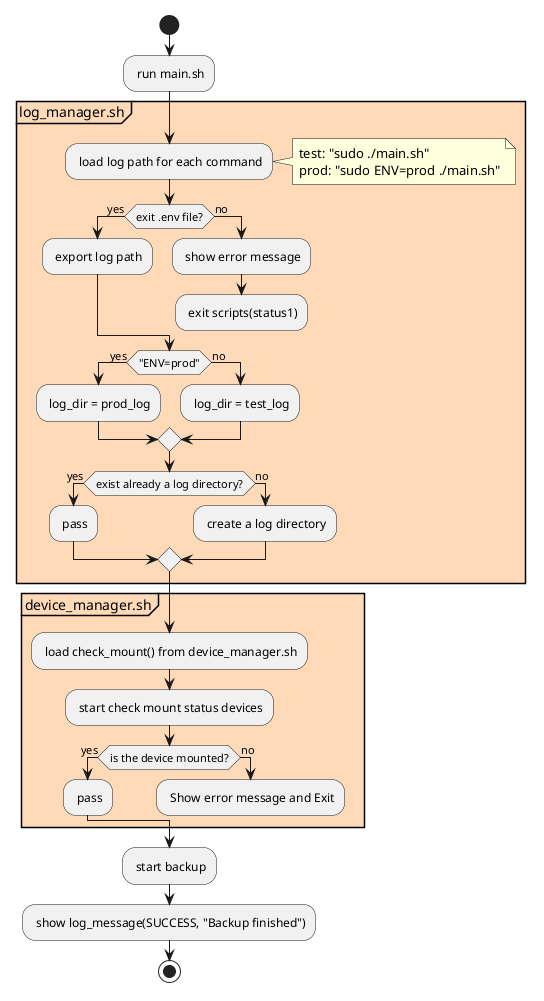

The diagram above was rendered by PlantUML. Its source (embedded in the PNG):
@startuml
start
: run main.sh;

!include log-manager_process.puml
!include device-manager_process.puml

: start backup;
: show log_message(SUCCESS, "Backup finished");
stop
@enduml